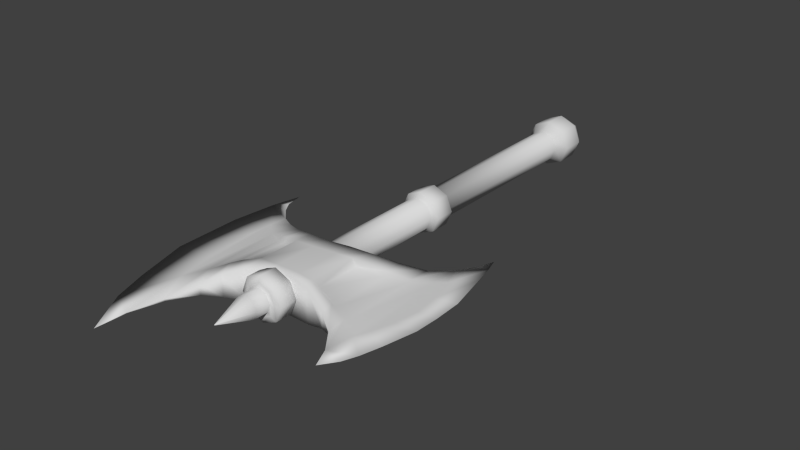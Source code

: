 # Source: battle_axe.blend  (saved by Blender 2.78.0; exported with 4.5.12 LTS)
import bpy
from mathutils import Matrix  # noqa: F401  (used for matrix-valued properties, if any)

bpy.ops.wm.read_factory_settings(use_empty=True)
scene = bpy.context.scene
scene.name = 'Scene'

# ---- collections
col_collection_1 = bpy.data.collections.new('Collection 1'); scene.collection.children.link(col_collection_1)

# ---- materials (node trees are filled in below, after node groups)
mat_dural_items_weapons_axe_battle_texture = bpy.data.materials.new('/dural/items/weapons/axe_battle/texture')
mat_dural_items_weapons_axe_battle_texture.alpha_threshold = 0.0
mat_dural_items_weapons_axe_battle_texture.use_transparent_shadow = False
mat_dural_items_weapons_axe_battle_texture.diffuse_color = (0.7, 0.7, 0.7, 1.0)
mat_dural_items_weapons_axe_battle_texture.roughness = 0.5
mat_dural_items_weapons_axe_battle_texture.specular_intensity = 1.0
mat_dural_items_weapons_axe_battle_texture.line_color = (0.0, 0.0, 0.0, 1.0)

# ---- material node trees

# ---- world
world_world = bpy.data.worlds.new('World'); scene.world = world_world
world_world.color = (0.05088, 0.05088, 0.05088)
world_world.use_sun_shadow = False
world_world.sun_shadow_jitter_overblur = 0.0
world_world.cycles.sampling_method = 'NONE'
world_world.cycles.sample_map_resolution = 256

# ---- meshes
me_battle_axe = bpy.data.meshes.new('battle_axe')
me_battle_axe.from_pydata([(0.03293, 0.1687, 0.01182), (0.03783, 0.1687, -2.749e-08), (0.02112, 0.1687, -2.749e-08), (0.04475, 0.1687, 0.02363), (0.05454, 0.1687, -2.749e-08), (0.05693, 0.14, 0.03581), (0.07176, 0.14, -2.28e-08), (0.06572, -0.3681, 5.997e-08), (0.05266, -0.3681, 0.03154), (0.04475, -0.3748, 0.02363), (0.05454, -0.3748, 6.107e-08), (0.02184, -0.9073, 1.478e-07), (0.02163, -0.9073, 0.0005131), (0.02137, -0.9073, 0.0002566), (0.02148, -0.9073, 1.478e-07), (0.02112, -0.9073, 1.478e-07), (0.02112, 0.1687, 0.01671), (0.02112, 0.1687, 0.03342), (0.02112, 0.14, 0.05064), (0.02112, -0.3681, 0.04461), (0.02112, -0.3748, 0.03342), (0.02112, -0.9073, 0.0007256), (0.02112, -0.9073, 0.0003628), (0.009302, 0.1687, 0.01182), (-0.002513, 0.1687, 0.02363), (-0.01469, 0.14, 0.03581), (-0.01042, -0.3681, 0.03154), (-0.002513, -0.3748, 0.02363), (0.0206, -0.9073, 0.0005131), (0.02086, -0.9073, 0.0002566), (0.004408, 0.1687, -2.749e-08), (-0.0123, 0.1687, -2.749e-08), (-0.02952, 0.14, -2.28e-08), (-0.02349, -0.3681, 5.997e-08), (-0.0123, -0.3748, 6.107e-08), (0.02039, -0.9073, 1.478e-07), (0.02075, -0.9073, 1.478e-07), (0.009302, 0.1687, -0.01182), (-0.002513, 0.1687, -0.02363), (-0.01469, 0.14, -0.03581), (-0.01042, -0.3681, -0.03154), (-0.002513, -0.3748, -0.02363), (0.0206, -0.9073, -0.0005128), (0.02086, -0.9073, -0.0002563), (0.02112, 0.1687, -0.01671), (0.02112, 0.1687, -0.03342), (0.02112, 0.14, -0.05064), (0.02112, -0.3681, -0.04461), (0.02112, -0.3748, -0.03342), (0.02112, -0.9073, -0.0007253), (0.02112, -0.9073, -0.0003625), (0.03293, 0.1687, -0.01182), (0.04475, 0.1687, -0.02363), (0.05693, 0.14, -0.03581), (0.05266, -0.3681, -0.03154), (0.04475, -0.3748, -0.02363), (0.02163, -0.9073, -0.0005128), (0.02137, -0.9073, -0.0002563), (0.06572, -0.3248, 5.292e-08), (0.05266, -0.3248, 0.03154), (0.02112, -0.3248, 0.04461), (-0.01042, -0.3248, 0.03154), (-0.02349, -0.3248, 5.292e-08), (-0.01042, -0.3248, -0.03154), (0.02112, -0.3248, -0.04461), (0.05266, -0.3248, -0.03154), (0.05693, 0.09133, 0.03581), (0.07176, 0.09133, -1.488e-08), (0.02112, 0.09133, 0.05064), (-0.01469, 0.09133, 0.03581), (-0.02952, 0.09133, -1.488e-08), (-0.01469, 0.09133, -0.03581), (0.02112, 0.09133, -0.05064), (0.05693, 0.09133, -0.03581), (0.04475, 0.07046, 0.02363), (0.05454, 0.07046, -1.148e-08), (0.02112, 0.07046, 0.03342), (-0.002513, 0.07046, 0.02363), (-0.0123, 0.07046, -1.148e-08), (-0.002513, 0.07046, -0.02363), (0.02112, 0.07046, -0.03342), (0.04475, 0.07046, -0.02363), (0.04475, -0.3171, 0.02363), (0.05454, -0.3171, 5.166e-08), (0.02112, -0.3171, 0.03342), (-0.002513, -0.3171, 0.02363), (-0.0123, -0.3171, 5.166e-08), (-0.002513, -0.3171, -0.02363), (0.02112, -0.3171, -0.03342), (0.04475, -0.3171, -0.02363), (0.04574, -0.8352, 1.361e-07), (0.03853, -0.8352, 0.01741), (0.02112, -0.8352, 0.02462), (0.003709, -0.8352, 0.01741), (-0.003502, -0.8352, 1.361e-07), (0.003709, -0.8352, -0.01741), (0.02112, -0.8352, -0.02462), (0.03853, -0.8352, -0.01741), (0.04475, -0.7611, 0.02363), (0.05454, -0.7611, 1.24e-07), (0.02112, -0.7611, 0.03342), (-0.002514, -0.7611, 0.02363), (-0.0123, -0.7611, 1.24e-07), (-0.002514, -0.7611, -0.02363), (0.02112, -0.7611, -0.03342), (0.04475, -0.7611, -0.02363), (0.05454, -0.8033, 1.309e-07), (0.04475, -0.8033, 0.02363), (0.03853, -0.8043, 0.01741), (0.04574, -0.8043, 1.31e-07), (0.02112, -0.8033, 0.03342), (0.02112, -0.8043, 0.02462), (-0.002514, -0.8033, 0.02363), (0.003709, -0.8043, 0.01741), (-0.0123, -0.8033, 1.309e-07), (-0.003502, -0.8043, 1.31e-07), (-0.002514, -0.8033, -0.02363), (0.003709, -0.8043, -0.01741), (0.02112, -0.8033, -0.03342), (0.02112, -0.8043, -0.02462), (0.04475, -0.8033, -0.02363), (0.03853, -0.8043, -0.01741), (0.05414, -0.8006, 0.03303), (0.06782, -0.8006, 1.304e-07), (0.06782, -0.7638, 1.244e-07), (0.05414, -0.7638, 0.03303), (0.02112, -0.8006, 0.04671), (0.02112, -0.7638, 0.04671), (-0.01191, -0.8006, 0.03303), (-0.01191, -0.7638, 0.03303), (-0.02559, -0.8006, 1.304e-07), (-0.02559, -0.7638, 1.244e-07), (-0.01191, -0.8006, -0.03303), (-0.01191, -0.7638, -0.03303), (0.02112, -0.8006, -0.04671), (0.02112, -0.7638, -0.04671), (0.05414, -0.8006, -0.03303), (0.05414, -0.7638, -0.03303), (-0.07074, -0.756, 0.01713), (-0.04373, -0.7412, 0.02026), (-0.04372, -0.661, 0.02026), (-0.07012, -0.6549, 0.01779), (0.2658, -0.5062, -0.001587), (0.2294, -0.5518, -0.0002562), (0.2444, -0.6068, -0.001117), (0.2859, -0.5957, -0.001587), (-0.1247, -1.039, -0.001587), (-0.123, -0.9743, -0.0004217), (-0.1792, -0.9487, -0.001587), (0.2732, -0.777, -0.001587), (0.2289, -0.7553, -0.0006141), (0.2168, -0.7864, -0.0004435), (0.2622, -0.8207, -0.001587), (-0.2077, -0.5052, -0.001395), (-0.2293, -0.5285, -0.001587), (-0.1927, -0.5289, -0.001311), (0.2278, -0.8836, -0.001587), (0.2504, -0.8512, -0.001587), (0.2116, -0.8451, 0.0001615), (0.05548, -0.7606, 0.03783), (0.09583, -0.7661, 0.03391), (0.08704, -0.7434, 0.0366), (0.05548, -0.7412, 0.03859), (-0.1069, -0.9056, 0.00121), (-0.1147, -0.8005, 0.009235), (-0.1464, -0.8342, 0.0003783), (-0.1313, -0.5763, 0.005235), (-0.1647, -0.557, 0.0001207), (-0.1677, -0.5951, 0.0005938), (-0.1281, -0.6195, 0.007423), (-0.08661, -0.7724, 0.02126), (-0.09091, -0.7695, 0.01318), (-0.1182, -0.7968, 0.007247), (-0.08661, -0.6413, 0.02261), (-0.1306, -0.6263, 0.005324), (-0.0903, -0.6474, 0.01406), (0.287, -0.7074, -0.001587), (0.2425, -0.71, -0.001047), (-0.2043, -0.8779, -0.001587), (0.2882, -0.6549, -0.001587), (0.2497, -0.6584, -0.001275), (-0.1616, -0.7499, 0.0009175), (-0.2367, -0.7629, -0.001587), (-0.169, -0.642, 0.0005034), (-0.2397, -0.6214, -0.001587), (-0.066, -0.7586, 0.02898), (-0.03662, -0.7426, 0.03532), (-0.066, -0.6092, 0.02685), (-0.08661, -0.6018, 0.01997), (-0.066, -0.6488, 0.02971), (-0.066, -0.8105, 0.02157), (-0.08661, -0.8445, 0.009463), (0.18, -0.7661, 0.005577), (0.2169, -0.7773, -0.0001641), (0.1841, -0.7591, 0.00422), (0.2152, -0.5712, 0.00132), (0.1847, -0.5998, 0.005772), (-0.03662, -0.6149, 0.03265), (-0.03662, -0.6556, 0.03532), (0.005484, -0.7432, 0.03859), (0.005484, -0.6559, 0.03859), (-0.03662, -0.7834, 0.03275), (0.18, -0.803, 0.003168), (0.2116, -0.5096, -0.0007867), (0.18, -0.5447, 0.002953), (0.18, -0.595, 0.006717), (0.2116, -0.5655, 0.0009884), (0.1421, -0.6176, 0.02107), (0.08808, -0.641, 0.03642), (0.09784, -0.6435, 0.02387), (0.148, -0.6218, 0.01475), (0.0969, -0.7377, 0.02372), (0.09583, -0.6009, 0.03196), (0.1414, -0.5737, 0.0163), (0.1441, -0.7563, 0.0182), (0.1494, -0.7496, 0.01212), (0.005484, -0.6202, 0.03618), (0.1445, -0.782, 0.01531), (0.005484, -0.7613, 0.03793), (0.05548, -0.6487, 0.03859), (0.05548, -0.6105, 0.03585), (-0.2152, -0.4666, -0.001587), (0.257, -0.4666, -0.001587), (0.2378, -0.4666, -0.001531), (-0.07074, -0.756, -0.0203), (-0.07012, -0.6549, -0.02097), (-0.04372, -0.661, -0.02343), (-0.04373, -0.7412, -0.02343), (0.2444, -0.6068, -0.002056), (0.2294, -0.5518, -0.002917), (-0.123, -0.9743, -0.002752), (0.2168, -0.7864, -0.00273), (0.2289, -0.7553, -0.002559), (-0.1927, -0.5289, -0.001862), (-0.2077, -0.5052, -0.001779), (0.2116, -0.8451, -0.003335), (0.05548, -0.7606, -0.041), (0.05548, -0.7412, -0.04177), (0.08704, -0.7434, -0.03977), (0.09583, -0.7661, -0.03709), (-0.1069, -0.9056, -0.004383), (-0.1464, -0.8342, -0.003552), (-0.1147, -0.8005, -0.01241), (-0.1313, -0.5763, -0.008408), (-0.1281, -0.6195, -0.0106), (-0.1677, -0.5951, -0.003767), (-0.1647, -0.557, -0.003294), (-0.1182, -0.7968, -0.01042), (-0.09091, -0.7695, -0.01635), (-0.08661, -0.7724, -0.02443), (-0.08661, -0.6413, -0.02578), (-0.0903, -0.6474, -0.01723), (-0.1306, -0.6263, -0.008498), (0.2425, -0.71, -0.002127), (0.2497, -0.6584, -0.001899), (-0.1616, -0.7499, -0.004091), (-0.169, -0.642, -0.003677), (-0.066, -0.7586, -0.03215), (-0.03662, -0.7426, -0.03849), (-0.066, -0.6092, -0.03003), (-0.066, -0.6488, -0.03288), (-0.08661, -0.6018, -0.02315), (-0.066, -0.8105, -0.02475), (-0.08661, -0.8445, -0.01264), (0.18, -0.7661, -0.008751), (0.1841, -0.7591, -0.007394), (0.2169, -0.7773, -0.003009), (0.2152, -0.5712, -0.004494), (0.1847, -0.5998, -0.008946), (-0.03662, -0.6149, -0.03582), (-0.03662, -0.6556, -0.03849), (0.005484, -0.6559, -0.04177), (0.005484, -0.7432, -0.04177), (-0.03662, -0.7834, -0.03592), (0.18, -0.803, -0.006341), (0.2116, -0.5096, -0.002387), (0.2116, -0.5655, -0.004162), (0.18, -0.595, -0.009891), (0.18, -0.5447, -0.006126), (0.1421, -0.6176, -0.02425), (0.148, -0.6218, -0.01793), (0.09784, -0.6435, -0.02705), (0.08808, -0.641, -0.0396), (0.0969, -0.7377, -0.02689), (0.09583, -0.6009, -0.03513), (0.1414, -0.5737, -0.01947), (0.1494, -0.7496, -0.01529), (0.1441, -0.7563, -0.02138), (0.005484, -0.6202, -0.03935), (0.1445, -0.782, -0.01849), (0.005484, -0.7613, -0.0411), (0.05548, -0.6487, -0.04177), (0.05548, -0.6105, -0.03902), (0.2378, -0.4666, -0.001642), (0.2474, -0.4353, -0.001587)], [], [(0, 1, 2), (1, 0, 3, 4), (4, 3, 5, 6), (7, 8, 9, 10), (11, 12, 13, 14), (14, 13, 15), (16, 0, 2), (0, 16, 17, 3), (3, 17, 18, 5), (8, 19, 20, 9), (12, 21, 22, 13), (13, 22, 15), (23, 16, 2), (16, 23, 24, 17), (17, 24, 25, 18), (19, 26, 27, 20), (21, 28, 29, 22), (22, 29, 15), (30, 23, 2), (23, 30, 31, 24), (24, 31, 32, 25), (26, 33, 34, 27), (28, 35, 36, 29), (29, 36, 15), (37, 30, 2), (30, 37, 38, 31), (31, 38, 39, 32), (33, 40, 41, 34), (35, 42, 43, 36), (36, 43, 15), (44, 37, 2), (37, 44, 45, 38), (38, 45, 46, 39), (40, 47, 48, 41), (42, 49, 50, 43), (43, 50, 15), (51, 44, 2), (44, 51, 52, 45), (45, 52, 53, 46), (47, 54, 55, 48), (49, 56, 57, 50), (50, 57, 15), (1, 51, 2), (51, 1, 4, 52), (52, 4, 6, 53), (54, 7, 10, 55), (56, 11, 14, 57), (57, 14, 15), (8, 7, 58, 59), (19, 8, 59, 60), (26, 19, 60, 61), (33, 26, 61, 62), (40, 33, 62, 63), (47, 40, 63, 64), (54, 47, 64, 65), (7, 54, 65, 58), (6, 5, 66, 67), (5, 18, 68, 66), (18, 25, 69, 68), (25, 32, 70, 69), (32, 39, 71, 70), (39, 46, 72, 71), (46, 53, 73, 72), (53, 6, 67, 73), (67, 66, 74, 75), (66, 68, 76, 74), (68, 69, 77, 76), (69, 70, 78, 77), (70, 71, 79, 78), (71, 72, 80, 79), (72, 73, 81, 80), (73, 67, 75, 81), (75, 74, 82, 83), (74, 76, 84, 82), (76, 77, 85, 84), (77, 78, 86, 85), (78, 79, 87, 86), (79, 80, 88, 87), (80, 81, 89, 88), (81, 75, 83, 89), (59, 58, 83, 82), (60, 59, 82, 84), (61, 60, 84, 85), (62, 61, 85, 86), (63, 62, 86, 87), (64, 63, 87, 88), (65, 64, 88, 89), (58, 65, 89, 83), (12, 11, 90, 91), (21, 12, 91, 92), (28, 21, 92, 93), (35, 28, 93, 94), (42, 35, 94, 95), (49, 42, 95, 96), (56, 49, 96, 97), (11, 56, 97, 90), (10, 9, 98, 99), (9, 20, 100, 98), (20, 27, 101, 100), (27, 34, 102, 101), (34, 41, 103, 102), (41, 48, 104, 103), (48, 55, 105, 104), (55, 10, 99, 105), (106, 107, 108, 109), (107, 110, 111, 108), (110, 112, 113, 111), (112, 114, 115, 113), (114, 116, 117, 115), (116, 118, 119, 117), (118, 120, 121, 119), (120, 106, 109, 121), (109, 108, 91, 90), (108, 111, 92, 91), (111, 113, 93, 92), (113, 115, 94, 93), (115, 117, 95, 94), (117, 119, 96, 95), (119, 121, 97, 96), (121, 109, 90, 97), (122, 123, 124, 125), (126, 122, 125, 127), (128, 126, 127, 129), (130, 128, 129, 131), (132, 130, 131, 133), (134, 132, 133, 135), (136, 134, 135, 137), (123, 136, 137, 124), (107, 106, 123, 122), (106, 120, 136, 123), (120, 118, 134, 136), (118, 116, 132, 134), (116, 114, 130, 132), (114, 112, 128, 130), (112, 110, 126, 128), (110, 107, 122, 126), (99, 98, 125, 124), (98, 100, 127, 125), (100, 101, 129, 127), (101, 102, 131, 129), (102, 103, 133, 131), (103, 104, 135, 133), (104, 105, 137, 135), (105, 99, 124, 137), (138, 139, 140, 141), (142, 143, 144, 145), (146, 147, 148), (149, 150, 151, 152), (153, 154, 155), (156, 157, 158), (159, 160, 161, 162), (163, 164, 165, 147), (166, 167, 168, 169), (164, 170, 171, 172), (173, 169, 174, 175), (171, 138, 141, 175), (176, 177, 150, 149), (148, 147, 165, 178), (179, 180, 177, 176), (167, 155, 154, 168), (145, 144, 180, 179), (165, 164, 172), (169, 168, 174), (172, 171, 175, 174), (178, 165, 181, 182), (182, 181, 183, 184), (184, 183, 168, 154), (165, 172, 174, 168), (165, 168, 183, 181), (185, 186, 139, 138), (187, 188, 173, 189), (190, 185, 170, 191), (192, 151, 193, 194), (195, 196, 194, 193), (197, 187, 189, 198), (189, 173, 175, 141), (186, 199, 200, 198), (201, 186, 185, 190), (158, 151, 192, 202), (203, 204, 205, 206), (170, 185, 138, 171), (188, 166, 169, 173), (207, 208, 209, 210), (208, 161, 211, 209), (212, 208, 207, 213), (161, 214, 215, 211), (216, 197, 198, 200), (160, 217, 214, 161), (205, 207, 210, 196), (191, 170, 164, 163), (218, 199, 186, 201), (199, 162, 219, 200), (211, 215, 210, 209), (143, 206, 195), (214, 192, 194, 215), (151, 150, 193), (220, 216, 200, 219), (221, 154, 153), (196, 210, 215, 194), (159, 162, 199, 218), (158, 157, 152, 151), (202, 192, 214, 217), (162, 161, 208, 219), (206, 205, 196, 195), (212, 220, 219, 208), (198, 189, 141, 140), (204, 213, 207, 205), (186, 198, 140, 139), (224, 225, 226, 227), (142, 145, 228, 229), (148, 230, 146), (149, 152, 231, 232), (233, 154, 234), (235, 157, 156), (236, 237, 238, 239), (240, 230, 241, 242), (243, 244, 245, 246), (242, 247, 248, 249), (250, 251, 252, 244), (248, 251, 225, 224), (176, 149, 232, 253), (148, 178, 241, 230), (179, 176, 253, 254), (246, 245, 154, 233), (145, 179, 254, 228), (247, 242, 241), (252, 245, 244), (247, 252, 251, 248), (178, 182, 255, 241), (182, 184, 256, 255), (184, 154, 245, 256), (241, 245, 252, 247), (241, 255, 256, 245), (257, 224, 227, 258), (259, 260, 250, 261), (262, 263, 249, 257), (264, 265, 266, 231), (267, 266, 265, 268), (269, 270, 260, 259), (260, 225, 251, 250), (258, 270, 271, 272), (273, 262, 257, 258), (274, 264, 231, 235), (275, 276, 277, 278), (249, 248, 224, 257), (261, 250, 244, 243), (279, 280, 281, 282), (282, 281, 283, 238), (284, 285, 279, 282), (238, 283, 286, 287), (288, 271, 270, 269), (239, 238, 287, 289), (277, 268, 280, 279), (263, 240, 242, 249), (290, 273, 258, 272), (272, 271, 291, 237), (283, 281, 280, 286), (267, 276, 229), (287, 286, 265, 264), (266, 232, 231), (292, 291, 271, 288), (234, 154, 221), (268, 265, 286, 280), (236, 290, 272, 237), (235, 231, 152, 157), (274, 289, 287, 264), (237, 291, 282, 238), (276, 267, 268, 277), (284, 282, 291, 292), (270, 226, 225, 260), (278, 277, 279, 285), (258, 227, 226, 270), (147, 230, 240, 163), (202, 274, 235, 158), (217, 289, 274, 202), (160, 239, 289, 217), (159, 236, 239, 160), (218, 290, 236, 159), (201, 273, 290, 218), (190, 262, 273, 201), (191, 263, 262, 190), (163, 240, 263, 191), (155, 233, 234, 153), (167, 246, 233, 155), (166, 243, 246, 167), (188, 261, 243, 166), (187, 259, 261, 188), (197, 269, 259, 187), (216, 288, 269, 197), (220, 292, 288, 216), (212, 284, 292, 220), (213, 285, 284, 212), (204, 278, 285, 213), (203, 275, 278, 204), (223, 293, 275, 203), (153, 234, 221), (223, 222, 294), (222, 293, 294), (293, 223, 294), (230, 147, 146), (158, 235, 156), (223, 203, 206, 143, 142, 222), (180, 144, 143, 195, 193, 150, 177), (228, 254, 253, 232, 266, 267, 229), (222, 142, 229, 276, 275, 293)])
me_battle_axe.polygons.foreach_set('use_smooth', [True] * 305)
_uv = me_battle_axe.uv_layers.new(name='UVMap')
_uv.uv.foreach_set('vector', [0.4416, 0.03547, 0.4348, 0.03547, 0.458, 0.03547, 0.4348, 0.03547, 0.4416, 0.03547, 0.4252, 0.03547, 0.4117, 0.03547, 0.4117, 0.03547, 0.4252, 0.03547, 0.4084, 0.05834, 0.3878, 0.05834, 0.3962, 0.4624, 0.4143, 0.4624, 0.4252, 0.4678, 0.4117, 0.4678, 0.457, 0.8913, 0.4573, 0.8913, 0.4577, 0.8913, 0.4575, 0.8913, 0.4575, 0.8913, 0.4577, 0.8913, 0.458, 0.8913, 0.458, 0.03547, 0.4416, 0.03547, 0.458, 0.03547, 0.4416, 0.03547, 0.458, 0.03547, 0.458, 0.03547, 0.4252, 0.03547, 0.4252, 0.03547, 0.458, 0.03547, 0.458, 0.05834, 0.4084, 0.05834, 0.4143, 0.4624, 0.458, 0.4624, 0.458, 0.4678, 0.4252, 0.4678, 0.4573, 0.8913, 0.458, 0.8913, 0.458, 0.8913, 0.4577, 0.8913, 0.4577, 0.8913, 0.458, 0.8913, 0.458, 0.8913, 0.4744, 0.03547, 0.458, 0.03547, 0.458, 0.03547, 0.458, 0.03547, 0.4744, 0.03547, 0.4908, 0.03547, 0.458, 0.03547, 0.458, 0.03547, 0.4908, 0.03547, 0.5077, 0.05834, 0.458, 0.05834, 0.458, 0.4624, 0.5017, 0.4624, 0.4908, 0.4678, 0.458, 0.4678, 0.458, 0.8913, 0.4587, 0.8913, 0.4584, 0.8913, 0.458, 0.8913, 0.458, 0.8913, 0.4584, 0.8913, 0.458, 0.8913, 0.4812, 0.03547, 0.4744, 0.03547, 0.458, 0.03547, 0.4744, 0.03547, 0.4812, 0.03547, 0.5043, 0.03547, 0.4908, 0.03547, 0.4908, 0.03547, 0.5043, 0.03547, 0.5282, 0.05834, 0.5077, 0.05834, 0.5017, 0.4624, 0.5199, 0.4624, 0.5043, 0.4678, 0.4908, 0.4678, 0.4587, 0.8913, 0.459, 0.8913, 0.4585, 0.8913, 0.4584, 0.8913, 0.4584, 0.8913, 0.4585, 0.8913, 0.458, 0.8913, 0.4744, 0.03547, 0.4812, 0.03547, 0.458, 0.03547, 0.4812, 0.03547, 0.4744, 0.03547, 0.4908, 0.03547, 0.5043, 0.03547, 0.5043, 0.03547, 0.4908, 0.03547, 0.5077, 0.05834, 0.5282, 0.05834, 0.5199, 0.4624, 0.5017, 0.4624, 0.4908, 0.4678, 0.5043, 0.4678, 0.459, 0.8913, 0.4587, 0.8913, 0.4584, 0.8913, 0.4585, 0.8913, 0.4585, 0.8913, 0.4584, 0.8913, 0.458, 0.8913, 0.458, 0.03547, 0.4744, 0.03547, 0.458, 0.03547, 0.4744, 0.03547, 0.458, 0.03547, 0.458, 0.03547, 0.4908, 0.03547, 0.4908, 0.03547, 0.458, 0.03547, 0.458, 0.05834, 0.5077, 0.05834, 0.5017, 0.4624, 0.458, 0.4624, 0.458, 0.4678, 0.4908, 0.4678, 0.4587, 0.8913, 0.458, 0.8913, 0.458, 0.8913, 0.4584, 0.8913, 0.4584, 0.8913, 0.458, 0.8913, 0.458, 0.8913, 0.4416, 0.03547, 0.458, 0.03547, 0.458, 0.03547, 0.458, 0.03547, 0.4416, 0.03547, 0.4252, 0.03547, 0.458, 0.03547, 0.458, 0.03547, 0.4252, 0.03547, 0.4084, 0.05834, 0.458, 0.05834, 0.458, 0.4624, 0.4143, 0.4624, 0.4252, 0.4678, 0.458, 0.4678, 0.458, 0.8913, 0.4573, 0.8913, 0.4577, 0.8913, 0.458, 0.8913, 0.458, 0.8913, 0.4577, 0.8913, 0.458, 0.8913, 0.4348, 0.03547, 0.4416, 0.03547, 0.458, 0.03547, 0.4416, 0.03547, 0.4348, 0.03547, 0.4117, 0.03547, 0.4252, 0.03547, 0.4252, 0.03547, 0.4117, 0.03547, 0.3878, 0.05834, 0.4084, 0.05834, 0.4143, 0.4624, 0.3962, 0.4624, 0.4117, 0.4678, 0.4252, 0.4678, 0.4573, 0.8913, 0.457, 0.8913, 0.4575, 0.8913, 0.4577, 0.8913, 0.4577, 0.8913, 0.4575, 0.8913, 0.458, 0.8913, 0.4143, 0.4624, 0.3962, 0.4624, 0.3962, 0.428, 0.4143, 0.428, 0.458, 0.4624, 0.4143, 0.4624, 0.4143, 0.428, 0.458, 0.428, 0.5017, 0.4624, 0.458, 0.4624, 0.458, 0.428, 0.5017, 0.428, 0.5199, 0.4624, 0.5017, 0.4624, 0.5017, 0.428, 0.5199, 0.428, 0.5017, 0.4624, 0.5199, 0.4624, 0.5199, 0.428, 0.5017, 0.428, 0.458, 0.4624, 0.5017, 0.4624, 0.5017, 0.428, 0.458, 0.428, 0.4143, 0.4624, 0.458, 0.4624, 0.458, 0.428, 0.4143, 0.428, 0.3962, 0.4624, 0.4143, 0.4624, 0.4143, 0.428, 0.3962, 0.428, 0.3878, 0.05834, 0.4084, 0.05834, 0.4084, 0.09703, 0.3878, 0.09703, 0.4084, 0.05834, 0.458, 0.05834, 0.458, 0.09703, 0.4084, 0.09703, 0.458, 0.05834, 0.5077, 0.05834, 0.5077, 0.09703, 0.458, 0.09703, 0.5077, 0.05834, 0.5282, 0.05834, 0.5282, 0.09703, 0.5077, 0.09703, 0.5282, 0.05834, 0.5077, 0.05834, 0.5077, 0.09703, 0.5282, 0.09703, 0.5077, 0.05834, 0.458, 0.05834, 0.458, 0.09703, 0.5077, 0.09703, 0.458, 0.05834, 0.4084, 0.05834, 0.4084, 0.09703, 0.458, 0.09703, 0.4084, 0.05834, 0.3878, 0.05834, 0.3878, 0.09703, 0.4084, 0.09703, 0.3878, 0.09703, 0.4084, 0.09703, 0.4252, 0.1136, 0.4117, 0.1136, 0.4084, 0.09703, 0.458, 0.09703, 0.458, 0.1136, 0.4252, 0.1136, 0.458, 0.09703, 0.5077, 0.09703, 0.4908, 0.1136, 0.458, 0.1136, 0.5077, 0.09703, 0.5282, 0.09703, 0.5043, 0.1136, 0.4908, 0.1136, 0.5282, 0.09703, 0.5077, 0.09703, 0.4908, 0.1136, 0.5043, 0.1136, 0.5077, 0.09703, 0.458, 0.09703, 0.458, 0.1136, 0.4908, 0.1136, 0.458, 0.09703, 0.4084, 0.09703, 0.4252, 0.1136, 0.458, 0.1136, 0.4084, 0.09703, 0.3878, 0.09703, 0.4117, 0.1136, 0.4252, 0.1136, 0.4117, 0.1136, 0.4252, 0.1136, 0.4252, 0.4218, 0.4117, 0.4218, 0.4252, 0.1136, 0.458, 0.1136, 0.458, 0.4218, 0.4252, 0.4218, 0.458, 0.1136, 0.4908, 0.1136, 0.4908, 0.4218, 0.458, 0.4218, 0.4908, 0.1136, 0.5043, 0.1136, 0.5043, 0.4218, 0.4908, 0.4218, 0.5043, 0.1136, 0.4908, 0.1136, 0.4908, 0.4218, 0.5043, 0.4218, 0.4908, 0.1136, 0.458, 0.1136, 0.458, 0.4218, 0.4908, 0.4218, 0.458, 0.1136, 0.4252, 0.1136, 0.4252, 0.4218, 0.458, 0.4218, 0.4252, 0.1136, 0.4117, 0.1136, 0.4117, 0.4218, 0.4252, 0.4218, 0.4143, 0.428, 0.3962, 0.428, 0.4117, 0.4218, 0.4252, 0.4218, 0.458, 0.428, 0.4143, 0.428, 0.4252, 0.4218, 0.458, 0.4218, 0.5017, 0.428, 0.458, 0.428, 0.458, 0.4218, 0.4908, 0.4218, 0.5199, 0.428, 0.5017, 0.428, 0.4908, 0.4218, 0.5043, 0.4218, 0.5017, 0.428, 0.5199, 0.428, 0.5043, 0.4218, 0.4908, 0.4218, 0.458, 0.428, 0.5017, 0.428, 0.4908, 0.4218, 0.458, 0.4218, 0.4143, 0.428, 0.458, 0.428, 0.458, 0.4218, 0.4252, 0.4218, 0.3962, 0.428, 0.4143, 0.428, 0.4252, 0.4218, 0.4117, 0.4218, 0.4573, 0.8913, 0.457, 0.8913, 0.4239, 0.834, 0.4339, 0.834, 0.458, 0.8913, 0.4573, 0.8913, 0.4339, 0.834, 0.458, 0.834, 0.4587, 0.8913, 0.458, 0.8913, 0.458, 0.834, 0.4821, 0.834, 0.459, 0.8913, 0.4587, 0.8913, 0.4821, 0.834, 0.4921, 0.834, 0.4587, 0.8913, 0.459, 0.8913, 0.4921, 0.834, 0.4821, 0.834, 0.458, 0.8913, 0.4587, 0.8913, 0.4821, 0.834, 0.458, 0.834, 0.4573, 0.8913, 0.458, 0.8913, 0.458, 0.834, 0.4339, 0.834, 0.457, 0.8913, 0.4573, 0.8913, 0.4339, 0.834, 0.4239, 0.834, 0.4117, 0.4678, 0.4252, 0.4678, 0.4252, 0.775, 0.4117, 0.775, 0.4252, 0.4678, 0.458, 0.4678, 0.458, 0.775, 0.4252, 0.775, 0.458, 0.4678, 0.4908, 0.4678, 0.4908, 0.775, 0.458, 0.775, 0.4908, 0.4678, 0.5043, 0.4678, 0.5043, 0.775, 0.4908, 0.775, 0.5043, 0.4678, 0.4908, 0.4678, 0.4908, 0.775, 0.5043, 0.775, 0.4908, 0.4678, 0.458, 0.4678, 0.458, 0.775, 0.4908, 0.775, 0.458, 0.4678, 0.4252, 0.4678, 0.4252, 0.775, 0.458, 0.775, 0.4252, 0.4678, 0.4117, 0.4678, 0.4117, 0.775, 0.4252, 0.775, 0.4117, 0.8086, 0.4252, 0.8086, 0.4339, 0.8094, 0.4239, 0.8094, 0.4252, 0.8086, 0.458, 0.8086, 0.458, 0.8094, 0.4339, 0.8094, 0.458, 0.8086, 0.4908, 0.8086, 0.4821, 0.8094, 0.458, 0.8094, 0.4908, 0.8086, 0.5043, 0.8086, 0.4921, 0.8094, 0.4821, 0.8094, 0.5043, 0.8086, 0.4908, 0.8086, 0.4821, 0.8094, 0.4921, 0.8094, 0.4908, 0.8086, 0.458, 0.8086, 0.458, 0.8094, 0.4821, 0.8094, 0.458, 0.8086, 0.4252, 0.8086, 0.4339, 0.8094, 0.458, 0.8094, 0.4252, 0.8086, 0.4117, 0.8086, 0.4239, 0.8094, 0.4339, 0.8094, 0.4239, 0.8094, 0.4339, 0.8094, 0.4339, 0.834, 0.4239, 0.834, 0.4339, 0.8094, 0.458, 0.8094, 0.458, 0.834, 0.4339, 0.834, 0.458, 0.8094, 0.4821, 0.8094, 0.4821, 0.834, 0.458, 0.834, 0.4821, 0.8094, 0.4921, 0.8094, 0.4921, 0.834, 0.4821, 0.834, 0.4921, 0.8094, 0.4821, 0.8094, 0.4821, 0.834, 0.4921, 0.834, 0.4821, 0.8094, 0.458, 0.8094, 0.458, 0.834, 0.4821, 0.834, 0.458, 0.8094, 0.4339, 0.8094, 0.4339, 0.834, 0.458, 0.834, 0.4339, 0.8094, 0.4239, 0.8094, 0.4239, 0.834, 0.4339, 0.834, 0.4122, 0.8064, 0.3932, 0.8064, 0.3932, 0.7772, 0.4122, 0.7772, 0.458, 0.8064, 0.4122, 0.8064, 0.4122, 0.7772, 0.458, 0.7772, 0.5038, 0.8064, 0.458, 0.8064, 0.458, 0.7772, 0.5038, 0.7772, 0.5228, 0.8064, 0.5038, 0.8064, 0.5038, 0.7772, 0.5228, 0.7772, 0.5038, 0.8064, 0.5228, 0.8064, 0.5228, 0.7772, 0.5038, 0.7772, 0.458, 0.8064, 0.5038, 0.8064, 0.5038, 0.7772, 0.458, 0.7772, 0.4122, 0.8064, 0.458, 0.8064, 0.458, 0.7772, 0.4122, 0.7772, 0.3932, 0.8064, 0.4122, 0.8064, 0.4122, 0.7772, 0.3932, 0.7772, 0.4252, 0.8086, 0.4117, 0.8086, 0.3932, 0.8064, 0.4122, 0.8064, 0.4117, 0.8086, 0.4252, 0.8086, 0.4122, 0.8064, 0.3932, 0.8064, 0.4252, 0.8086, 0.458, 0.8086, 0.458, 0.8064, 0.4122, 0.8064, 0.458, 0.8086, 0.4908, 0.8086, 0.5038, 0.8064, 0.458, 0.8064, 0.4908, 0.8086, 0.5043, 0.8086, 0.5228, 0.8064, 0.5038, 0.8064, 0.5043, 0.8086, 0.4908, 0.8086, 0.5038, 0.8064, 0.5228, 0.8064, 0.4908, 0.8086, 0.458, 0.8086, 0.458, 0.8064, 0.5038, 0.8064, 0.458, 0.8086, 0.4252, 0.8086, 0.4122, 0.8064, 0.458, 0.8064, 0.4117, 0.775, 0.4252, 0.775, 0.4122, 0.7772, 0.3932, 0.7772, 0.4252, 0.775, 0.458, 0.775, 0.458, 0.7772, 0.4122, 0.7772, 0.458, 0.775, 0.4908, 0.775, 0.5038, 0.7772, 0.458, 0.7772, 0.4908, 0.775, 0.5043, 0.775, 0.5228, 0.7772, 0.5038, 0.7772, 0.5043, 0.775, 0.4908, 0.775, 0.5038, 0.7772, 0.5228, 0.7772, 0.4908, 0.775, 0.458, 0.775, 0.458, 0.7772, 0.5038, 0.7772, 0.458, 0.775, 0.4252, 0.775, 0.4122, 0.7772, 0.458, 0.7772, 0.4252, 0.775, 0.4117, 0.775, 0.3932, 0.7772, 0.4122, 0.7772, 0.5966, 0.7694, 0.5536, 0.7571, 0.5536, 0.6879, 0.5966, 0.6812, 0.1111, 0.5691, 0.1658, 0.6017, 0.1428, 0.6473, 0.08164, 0.6403, 0.6825, 0.9926, 0.68, 0.9414, 0.7622, 0.921, 0.1003, 0.7844, 0.1665, 0.7705, 0.1829, 0.7919, 0.1164, 0.8192, 0.8038, 0.5683, 0.8355, 0.5868, 0.782, 0.5872, 0.1667, 0.8692, 0.1336, 0.8434, 0.1904, 0.8386, 0.4188, 0.7714, 0.3598, 0.7758, 0.3726, 0.7577, 0.4188, 0.756, 0.6564, 0.8867, 0.6679, 0.8031, 0.7142, 0.8299, 0.68, 0.9414, 0.6922, 0.6248, 0.7409, 0.6095, 0.7454, 0.6398, 0.6875, 0.6592, 0.6679, 0.8031, 0.6267, 0.7808, 0.6267, 0.7808, 0.6679, 0.8031, 0.6267, 0.6765, 0.6875, 0.6592, 0.6875, 0.6592, 0.6267, 0.6765, 0.6267, 0.7808, 0.5966, 0.7694, 0.5966, 0.6812, 0.6267, 0.6765, 0.08004, 0.7291, 0.1457, 0.733, 0.1665, 0.7705, 0.1003, 0.7844, 0.7622, 0.921, 0.68, 0.9414, 0.7142, 0.8299, 0.7989, 0.8647, 0.0783, 0.6873, 0.1346, 0.6901, 0.1457, 0.733, 0.08004, 0.7291, 0.7409, 0.6095, 0.782, 0.5872, 0.8355, 0.5868, 0.7454, 0.6398, 0.08164, 0.6403, 0.1428, 0.6473, 0.1346, 0.6901, 0.0783, 0.6873, 0.7142, 0.8299, 0.6679, 0.8031, 0.6679, 0.8031, 0.6875, 0.6592, 0.7454, 0.6398, 0.6875, 0.6592, 0.6679, 0.8031, 0.6267, 0.7808, 0.6267, 0.6765, 0.6875, 0.6592, 0.7989, 0.8647, 0.7142, 0.8299, 0.7365, 0.7629, 0.8463, 0.7733, 0.8463, 0.7733, 0.7365, 0.7629, 0.7472, 0.6771, 0.8506, 0.6607, 0.8506, 0.6607, 0.7472, 0.6771, 0.7454, 0.6398, 0.8355, 0.5868, 0.7142, 0.8299, 0.6679, 0.8031, 0.6875, 0.6592, 0.7454, 0.6398, 0.7142, 0.8299, 0.7454, 0.6398, 0.7472, 0.6771, 0.7365, 0.7629, 0.5966, 0.7694, 0.5536, 0.7571, 0.5536, 0.7571, 0.5966, 0.7694, 0.5966, 0.6494, 0.6267, 0.6451, 0.6267, 0.6765, 0.5966, 0.6812, 0.5966, 0.8111, 0.5966, 0.7694, 0.6267, 0.7808, 0.6267, 0.8381, 0.2366, 0.7782, 0.1829, 0.7919, 0.1829, 0.7919, 0.2366, 0.7782, 0.1904, 0.6162, 0.2366, 0.6403, 0.2366, 0.7782, 0.1829, 0.7919, 0.5536, 0.6556, 0.5966, 0.6494, 0.5966, 0.6812, 0.5536, 0.6879, 0.5966, 0.6812, 0.6267, 0.6765, 0.6267, 0.6765, 0.5966, 0.6812, 0.5536, 0.7571, 0.492, 0.7576, 0.492, 0.6881, 0.5536, 0.6879, 0.5536, 0.7895, 0.5536, 0.7571, 0.5966, 0.7694, 0.5966, 0.8111, 0.1904, 0.8386, 0.1829, 0.7919, 0.2366, 0.7782, 0.2366, 0.8079, 0.1904, 0.5718, 0.2366, 0.5997, 0.2366, 0.6403, 0.1904, 0.6162, 0.6267, 0.7808, 0.5966, 0.7694, 0.5966, 0.7694, 0.6267, 0.7808, 0.6267, 0.6451, 0.6922, 0.6248, 0.6875, 0.6592, 0.6267, 0.6765, 0.2921, 0.6577, 0.3711, 0.6763, 0.3711, 0.6763, 0.2921, 0.6577, 0.3711, 0.6763, 0.3726, 0.7577, 0.3726, 0.7577, 0.3711, 0.6763, 0.3598, 0.6444, 0.3711, 0.6763, 0.2921, 0.6577, 0.2931, 0.6227, 0.3726, 0.7577, 0.2891, 0.7679, 0.2891, 0.7679, 0.3726, 0.7577, 0.492, 0.6597, 0.5536, 0.6556, 0.5536, 0.6879, 0.492, 0.6881, 0.3598, 0.7758, 0.2886, 0.7884, 0.2891, 0.7679, 0.3726, 0.7577, 0.2366, 0.6403, 0.2921, 0.6577, 0.2921, 0.6577, 0.2366, 0.6403, 0.6267, 0.8381, 0.6267, 0.7808, 0.6679, 0.8031, 0.6564, 0.8867, 0.492, 0.772, 0.492, 0.7576, 0.5536, 0.7571, 0.5536, 0.7895, 0.492, 0.7576, 0.4188, 0.756, 0.4188, 0.6825, 0.492, 0.6881, 0.3726, 0.7577, 0.2891, 0.7679, 0.2921, 0.6577, 0.3711, 0.6763, 0.1658, 0.6017, 0.1904, 0.6162, 0.1904, 0.6162, 0.2891, 0.7679, 0.2366, 0.7782, 0.2366, 0.7782, 0.2891, 0.7679, 0.1829, 0.7919, 0.1665, 0.7705, 0.1829, 0.7919, 0.4188, 0.6521, 0.492, 0.6597, 0.492, 0.6881, 0.4188, 0.6825, 0.8148, 0.5376, 0.8355, 0.5868, 0.8038, 0.5683, 0.2366, 0.6403, 0.2921, 0.6577, 0.2891, 0.7679, 0.2366, 0.7782, 0.4188, 0.7714, 0.4188, 0.756, 0.492, 0.7576, 0.492, 0.772, 0.1904, 0.8386, 0.1336, 0.8434, 0.1164, 0.8192, 0.1829, 0.7919, 0.2366, 0.8079, 0.2366, 0.7782, 0.2891, 0.7679, 0.2886, 0.7884, 0.4188, 0.756, 0.3726, 0.7577, 0.3711, 0.6763, 0.4188, 0.6825, 0.1904, 0.6162, 0.2366, 0.6403, 0.2366, 0.6403, 0.1904, 0.6162, 0.3598, 0.6444, 0.4188, 0.6521, 0.4188, 0.6825, 0.3711, 0.6763, 0.5536, 0.6879, 0.5966, 0.6812, 0.5966, 0.6812, 0.5536, 0.6879, 0.2366, 0.5997, 0.2931, 0.6227, 0.2921, 0.6577, 0.2366, 0.6403, 0.5536, 0.7571, 0.5536, 0.6879, 0.5536, 0.6879, 0.5536, 0.7571, 0.5966, 0.7694, 0.5966, 0.6812, 0.5536, 0.6879, 0.5536, 0.7571, 0.1111, 0.5691, 0.08164, 0.6403, 0.1428, 0.6473, 0.1658, 0.6017, 0.7622, 0.921, 0.68, 0.9414, 0.6825, 0.9926, 0.1003, 0.7844, 0.1164, 0.8192, 0.1829, 0.7919, 0.1665, 0.7705, 0.782, 0.5872, 0.8355, 0.5868, 0.8038, 0.5683, 0.1904, 0.8386, 0.1336, 0.8434, 0.1667, 0.8692, 0.4188, 0.7714, 0.4188, 0.756, 0.3726, 0.7577, 0.3598, 0.7758, 0.6564, 0.8867, 0.68, 0.9414, 0.7142, 0.8299, 0.6679, 0.8031, 0.6922, 0.6248, 0.6875, 0.6592, 0.7454, 0.6398, 0.7409, 0.6095, 0.6679, 0.8031, 0.6679, 0.8031, 0.6267, 0.7808, 0.6267, 0.7808, 0.6267, 0.6765, 0.6267, 0.6765, 0.6875, 0.6592, 0.6875, 0.6592, 0.6267, 0.7808, 0.6267, 0.6765, 0.5966, 0.6812, 0.5966, 0.7694, 0.08004, 0.7291, 0.1003, 0.7844, 0.1665, 0.7705, 0.1457, 0.733, 0.7622, 0.921, 0.7989, 0.8647, 0.7142, 0.8299, 0.68, 0.9414, 0.0783, 0.6873, 0.08004, 0.7291, 0.1457, 0.733, 0.1346, 0.6901, 0.7409, 0.6095, 0.7454, 0.6398, 0.8355, 0.5868, 0.782, 0.5872, 0.08164, 0.6403, 0.0783, 0.6873, 0.1346, 0.6901, 0.1428, 0.6473, 0.6679, 0.8031, 0.6679, 0.8031, 0.7142, 0.8299, 0.6875, 0.6592, 0.7454, 0.6398, 0.6875, 0.6592, 0.6679, 0.8031, 0.6875, 0.6592, 0.6267, 0.6765, 0.6267, 0.7808, 0.7989, 0.8647, 0.8463, 0.7733, 0.7365, 0.7629, 0.7142, 0.8299, 0.8463, 0.7733, 0.8506, 0.6607, 0.7472, 0.6771, 0.7365, 0.7629, 0.8506, 0.6607, 0.8355, 0.5868, 0.7454, 0.6398, 0.7472, 0.6771, 0.7142, 0.8299, 0.7454, 0.6398, 0.6875, 0.6592, 0.6679, 0.8031, 0.7142, 0.8299, 0.7365, 0.7629, 0.7472, 0.6771, 0.7454, 0.6398, 0.5966, 0.7694, 0.5966, 0.7694, 0.5536, 0.7571, 0.5536, 0.7571, 0.5966, 0.6494, 0.5966, 0.6812, 0.6267, 0.6765, 0.6267, 0.6451, 0.5966, 0.8111, 0.6267, 0.8381, 0.6267, 0.7808, 0.5966, 0.7694, 0.2366, 0.7782, 0.2366, 0.7782, 0.1829, 0.7919, 0.1829, 0.7919, 0.1904, 0.6162, 0.1829, 0.7919, 0.2366, 0.7782, 0.2366, 0.6403, 0.5536, 0.6556, 0.5536, 0.6879, 0.5966, 0.6812, 0.5966, 0.6494, 0.5966, 0.6812, 0.5966, 0.6812, 0.6267, 0.6765, 0.6267, 0.6765, 0.5536, 0.7571, 0.5536, 0.6879, 0.492, 0.6881, 0.492, 0.7576, 0.5536, 0.7895, 0.5966, 0.8111, 0.5966, 0.7694, 0.5536, 0.7571, 0.2366, 0.8079, 0.2366, 0.7782, 0.1829, 0.7919, 0.1904, 0.8386, 0.1904, 0.5718, 0.1904, 0.6162, 0.2366, 0.6403, 0.2366, 0.5997, 0.6267, 0.7808, 0.6267, 0.7808, 0.5966, 0.7694, 0.5966, 0.7694, 0.6267, 0.6451, 0.6267, 0.6765, 0.6875, 0.6592, 0.6922, 0.6248, 0.2921, 0.6577, 0.2921, 0.6577, 0.3711, 0.6763, 0.3711, 0.6763, 0.3711, 0.6763, 0.3711, 0.6763, 0.3726, 0.7577, 0.3726, 0.7577, 0.3598, 0.6444, 0.2931, 0.6227, 0.2921, 0.6577, 0.3711, 0.6763, 0.3726, 0.7577, 0.3726, 0.7577, 0.2891, 0.7679, 0.2891, 0.7679, 0.492, 0.6597, 0.492, 0.6881, 0.5536, 0.6879, 0.5536, 0.6556, 0.3598, 0.7758, 0.3726, 0.7577, 0.2891, 0.7679, 0.2886, 0.7884, 0.2366, 0.6403, 0.2366, 0.6403, 0.2921, 0.6577, 0.2921, 0.6577, 0.6267, 0.8381, 0.6564, 0.8867, 0.6679, 0.8031, 0.6267, 0.7808, 0.492, 0.772, 0.5536, 0.7895, 0.5536, 0.7571, 0.492, 0.7576, 0.492, 0.7576, 0.492, 0.6881, 0.4188, 0.6825, 0.4188, 0.756, 0.3726, 0.7577, 0.3711, 0.6763, 0.2921, 0.6577, 0.2891, 0.7679, 0.1904, 0.6162, 0.1904, 0.6162, 0.1658, 0.6017, 0.2891, 0.7679, 0.2891, 0.7679, 0.2366, 0.7782, 0.2366, 0.7782, 0.1829, 0.7919, 0.1665, 0.7705, 0.1829, 0.7919, 0.4188, 0.6521, 0.4188, 0.6825, 0.492, 0.6881, 0.492, 0.6597, 0.8038, 0.5683, 0.8355, 0.5868, 0.8148, 0.5376, 0.2366, 0.6403, 0.2366, 0.7782, 0.2891, 0.7679, 0.2921, 0.6577, 0.4188, 0.7714, 0.492, 0.772, 0.492, 0.7576, 0.4188, 0.756, 0.1904, 0.8386, 0.1829, 0.7919, 0.1164, 0.8192, 0.1336, 0.8434, 0.2366, 0.8079, 0.2886, 0.7884, 0.2891, 0.7679, 0.2366, 0.7782, 0.4188, 0.756, 0.4188, 0.6825, 0.3711, 0.6763, 0.3726, 0.7577, 0.1904, 0.6162, 0.1904, 0.6162, 0.2366, 0.6403, 0.2366, 0.6403, 0.3598, 0.6444, 0.3711, 0.6763, 0.4188, 0.6825, 0.4188, 0.6521, 0.5536, 0.6879, 0.5536, 0.6879, 0.5966, 0.6812, 0.5966, 0.6812, 0.2366, 0.5997, 0.2366, 0.6403, 0.2921, 0.6577, 0.2931, 0.6227, 0.5536, 0.7571, 0.5536, 0.7571, 0.5536, 0.6879, 0.5536, 0.6879, 0.68, 0.9414, 0.68, 0.9414, 0.6564, 0.8867, 0.6564, 0.8867, 0.2366, 0.8079, 0.2366, 0.8079, 0.1904, 0.8386, 0.1904, 0.8386, 0.2886, 0.7884, 0.2886, 0.7884, 0.2366, 0.8079, 0.2366, 0.8079, 0.3598, 0.7758, 0.3598, 0.7758, 0.2886, 0.7884, 0.2886, 0.7884, 0.4188, 0.7714, 0.4188, 0.7714, 0.3598, 0.7758, 0.3598, 0.7758, 0.492, 0.772, 0.492, 0.772, 0.4188, 0.7714, 0.4188, 0.7714, 0.5536, 0.7895, 0.5536, 0.7895, 0.492, 0.772, 0.492, 0.772, 0.5966, 0.8111, 0.5966, 0.8111, 0.5536, 0.7895, 0.5536, 0.7895, 0.6267, 0.8381, 0.6267, 0.8381, 0.5966, 0.8111, 0.5966, 0.8111, 0.6564, 0.8867, 0.6564, 0.8867, 0.6267, 0.8381, 0.6267, 0.8381, 0.782, 0.5872, 0.782, 0.5872, 0.8038, 0.5683, 0.8038, 0.5683, 0.7409, 0.6095, 0.7409, 0.6095, 0.782, 0.5872, 0.782, 0.5872, 0.6922, 0.6248, 0.6922, 0.6248, 0.7409, 0.6095, 0.7409, 0.6095, 0.6267, 0.6451, 0.6267, 0.6451, 0.6922, 0.6248, 0.6922, 0.6248, 0.5966, 0.6494, 0.5966, 0.6494, 0.6267, 0.6451, 0.6267, 0.6451, 0.5536, 0.6556, 0.5536, 0.6556, 0.5966, 0.6494, 0.5966, 0.6494, 0.492, 0.6597, 0.492, 0.6597, 0.5536, 0.6556, 0.5536, 0.6556, 0.4188, 0.6521, 0.4188, 0.6521, 0.492, 0.6597, 0.492, 0.6597, 0.3598, 0.6444, 0.3598, 0.6444, 0.4188, 0.6521, 0.4188, 0.6521, 0.2931, 0.6227, 0.2931, 0.6227, 0.3598, 0.6444, 0.3598, 0.6444, 0.2366, 0.5997, 0.2366, 0.5997, 0.2931, 0.6227, 0.2931, 0.6227, 0.1904, 0.5718, 0.1904, 0.5718, 0.2366, 0.5997, 0.2366, 0.5997, 0.1521, 0.5376, 0.1521, 0.5376, 0.1904, 0.5718, 0.1904, 0.5718, 0.8038, 0.5683, 0.8038, 0.5683, 0.8148, 0.5376, 0.1521, 0.5376, 0.124, 0.5376, 0.1521, 0.5376, 0.124, 0.5376, 0.1521, 0.5376, 0.1521, 0.5376, 0.1521, 0.5376, 0.1521, 0.5376, 0.1521, 0.5376, 0.68, 0.9414, 0.68, 0.9414, 0.6825, 0.9926, 0.1904, 0.8386, 0.1904, 0.8386, 0.1667, 0.8692, 0.1521, 0.5376, 0.1904, 0.5718, 0.1904, 0.6162, 0.1658, 0.6017, 0.1111, 0.5691, 0.124, 0.5376, 0.1346, 0.6901, 0.1428, 0.6473, 0.1658, 0.6017, 0.1904, 0.6162, 0.1829, 0.7919, 0.1665, 0.7705, 0.1457, 0.733, 0.1428, 0.6473, 0.1346, 0.6901, 0.1457, 0.733, 0.1665, 0.7705, 0.1829, 0.7919, 0.1904, 0.6162, 0.1658, 0.6017, 0.124, 0.5376, 0.1111, 0.5691, 0.1658, 0.6017, 0.1904, 0.6162, 0.1904, 0.5718, 0.1521, 0.5376])
me_battle_axe.materials.append(mat_dural_items_weapons_axe_battle_texture)
me_battle_axe.use_remesh_preserve_volume = False
me_battle_axe.use_remesh_preserve_attributes = False
me_battle_axe.use_mirror_vertex_groups = False
me_battle_axe.update()

# ---- objects
ob_battle_axe = bpy.data.objects.new('battle_axe', me_battle_axe)

# ---- transforms, parenting, visibility, modifiers, constraints
ob_battle_axe.location = (0.0, 0.0, 0.0)
ob_battle_axe.lineart.crease_threshold = 0.0

# ---- collection membership
col_collection_1.objects.link(ob_battle_axe)

# ---- scene / render settings (as saved in the file)
scene.frame_start = 1; scene.frame_end = 250; scene.frame_set(1)
scene.render.engine = 'BLENDER_EEVEE_NEXT'
scene.render.resolution_percentage = 50
scene.render.dither_intensity = 0.0
scene.cycles.use_denoising = False
scene.cycles.samples = 10
scene.cycles.sampling_pattern = 'TABULATED_SOBOL'
scene.cycles.light_sampling_threshold = 0.0
scene.cycles.use_adaptive_sampling = False
scene.cycles.use_light_tree = False
scene.cycles.blur_glossy = 0.0
scene.cycles.volume_bounces = 1
scene.cycles.pixel_filter_type = 'GAUSSIAN'
scene.cycles.sample_clamp_indirect = 0.0
scene.view_settings.view_transform = 'Standard'
bpy.context.view_layer.update()

# ---- added for rendering (the .blend has no active camera and no usable light): camera, sun
cam_auto = bpy.data.cameras.new('AutoCamera')
cam_auto.lens = 50.0
cam_auto.sensor_width = 36.0
cam_auto.clip_end = 1000.0
ob_auto_camera = bpy.data.objects.new('AutoCamera', cam_auto)
scene.collection.objects.link(ob_auto_camera)
ob_auto_camera.location = (1.24716, -1.90245, 0.978296)
ob_auto_camera.rotation_euler = (1.09748, -7.21219e-08, 0.694738)
scene.camera = ob_auto_camera
light_auto_sun = bpy.data.lights.new('AutoSun', 'SUN')
light_auto_sun.energy = 3.0
light_auto_sun.angle = 0.0523599
ob_auto_sun = bpy.data.objects.new('AutoSun', light_auto_sun)
scene.collection.objects.link(ob_auto_sun)
ob_auto_sun.rotation_euler = (0.872665, 0.174533, 0.523599)
bpy.context.view_layer.update()
